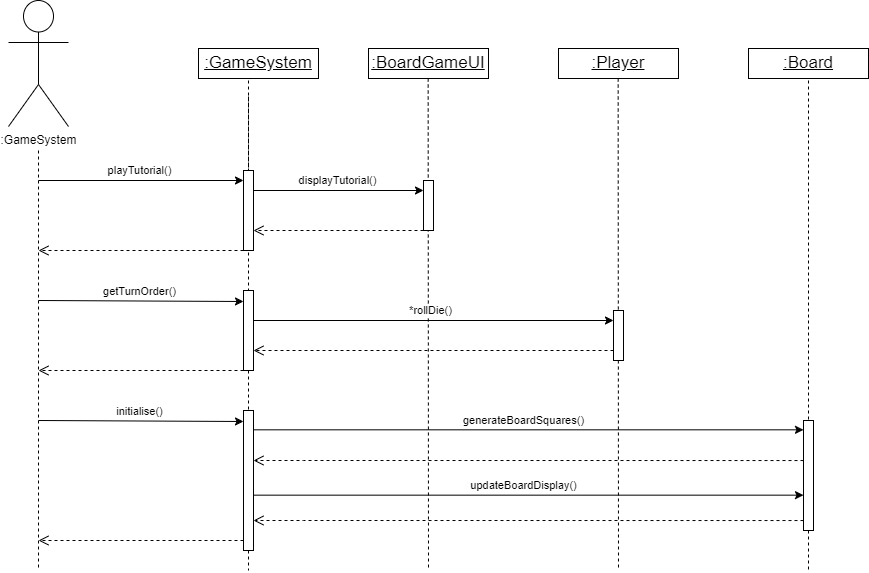

The diagram above was exported from draw.io. Its source (the exported page's mxGraphModel, read from the mxfile embedded in the PNG):
<mxGraphModel dx="1568" dy="797" grid="1" gridSize="10" guides="1" tooltips="1" connect="1" arrows="1" fold="1" page="1" pageScale="1" pageWidth="1169" pageHeight="827" math="0" shadow="0">
  <root>
    <mxCell id="0" />
    <mxCell id="1" parent="0" />
    <mxCell id="CB8T1kKB-QZbDKMBK94T-1" style="edgeStyle=orthogonalEdgeStyle;rounded=0;orthogonalLoop=1;jettySize=auto;html=1;dashed=1;endArrow=none;endFill=0;" parent="1" edge="1">
      <mxGeometry relative="1" as="geometry">
        <mxPoint x="70" y="610" as="targetPoint" />
        <mxPoint x="70" y="190" as="sourcePoint" />
      </mxGeometry>
    </mxCell>
    <mxCell id="CB8T1kKB-QZbDKMBK94T-2" value=":GameSystem" style="shape=umlActor;verticalLabelPosition=bottom;verticalAlign=top;html=1;outlineConnect=0;" parent="1" vertex="1">
      <mxGeometry x="40" y="40" width="60" height="126" as="geometry" />
    </mxCell>
    <mxCell id="CB8T1kKB-QZbDKMBK94T-4" value=":GameSystem" style="html=1;whiteSpace=wrap;fontStyle=4;fontSize=17;horizontal=1;" parent="1" vertex="1">
      <mxGeometry x="230" y="88" width="120" height="30" as="geometry" />
    </mxCell>
    <mxCell id="CB8T1kKB-QZbDKMBK94T-5" style="edgeStyle=orthogonalEdgeStyle;rounded=0;orthogonalLoop=1;jettySize=auto;html=1;dashed=1;endArrow=none;endFill=0;exitX=0.5;exitY=1;exitDx=0;exitDy=0;" parent="1" source="0vsVzLCJRV0ue-xMrHIm-22" edge="1">
      <mxGeometry relative="1" as="geometry">
        <mxPoint x="280" y="610" as="targetPoint" />
        <mxPoint x="280" y="136" as="sourcePoint" />
        <Array as="points">
          <mxPoint x="280" y="426" />
        </Array>
      </mxGeometry>
    </mxCell>
    <mxCell id="CB8T1kKB-QZbDKMBK94T-7" value="" style="edgeStyle=orthogonalEdgeStyle;rounded=0;orthogonalLoop=1;jettySize=auto;html=1;dashed=1;endArrow=none;endFill=0;exitX=0.5;exitY=1;exitDx=0;exitDy=0;" parent="1" source="CB8T1kKB-QZbDKMBK94T-4" edge="1">
      <mxGeometry relative="1" as="geometry">
        <mxPoint x="280" y="216" as="targetPoint" />
        <mxPoint x="280" y="76" as="sourcePoint" />
        <Array as="points">
          <mxPoint x="280" y="226" />
          <mxPoint x="280" y="226" />
        </Array>
      </mxGeometry>
    </mxCell>
    <mxCell id="0vsVzLCJRV0ue-xMrHIm-4" value="" style="endArrow=classic;html=1;rounded=0;" parent="1" target="0vsVzLCJRV0ue-xMrHIm-3" edge="1">
      <mxGeometry width="50" height="50" relative="1" as="geometry">
        <mxPoint x="70" y="220" as="sourcePoint" />
        <mxPoint x="160" y="220" as="targetPoint" />
      </mxGeometry>
    </mxCell>
    <mxCell id="0vsVzLCJRV0ue-xMrHIm-12" value="playTutorial()" style="edgeLabel;html=1;align=center;verticalAlign=middle;resizable=0;points=[];" parent="0vsVzLCJRV0ue-xMrHIm-4" vertex="1" connectable="0">
      <mxGeometry x="-0.0193" relative="1" as="geometry">
        <mxPoint y="-10" as="offset" />
      </mxGeometry>
    </mxCell>
    <mxCell id="0vsVzLCJRV0ue-xMrHIm-19" value="" style="endArrow=classic;html=1;rounded=0;entryX=0;entryY=0;entryDx=0;entryDy=5;entryPerimeter=0;" parent="1" edge="1">
      <mxGeometry width="50" height="50" relative="1" as="geometry">
        <mxPoint x="70" y="340" as="sourcePoint" />
        <mxPoint x="275" y="341" as="targetPoint" />
      </mxGeometry>
    </mxCell>
    <mxCell id="0vsVzLCJRV0ue-xMrHIm-20" value="getTurnOrder()" style="edgeLabel;html=1;align=center;verticalAlign=middle;resizable=0;points=[];" parent="0vsVzLCJRV0ue-xMrHIm-19" vertex="1" connectable="0">
      <mxGeometry x="-0.0193" relative="1" as="geometry">
        <mxPoint y="-10" as="offset" />
      </mxGeometry>
    </mxCell>
    <mxCell id="0vsVzLCJRV0ue-xMrHIm-23" value="" style="edgeStyle=orthogonalEdgeStyle;rounded=0;orthogonalLoop=1;jettySize=auto;html=1;dashed=1;endArrow=none;endFill=0;exitX=0.5;exitY=1;exitDx=0;exitDy=0;" parent="1" target="0vsVzLCJRV0ue-xMrHIm-22" edge="1">
      <mxGeometry relative="1" as="geometry">
        <mxPoint x="280" y="480" as="targetPoint" />
        <mxPoint x="280" y="136" as="sourcePoint" />
        <Array as="points">
          <mxPoint x="280" y="260" />
          <mxPoint x="280" y="260" />
        </Array>
      </mxGeometry>
    </mxCell>
    <mxCell id="0vsVzLCJRV0ue-xMrHIm-22" value="" style="html=1;points=[[0,0,0,0,5],[0,1,0,0,-5],[1,0,0,0,5],[1,1,0,0,-5]];perimeter=orthogonalPerimeter;outlineConnect=0;targetShapes=umlLifeline;portConstraint=eastwest;newEdgeStyle={&quot;curved&quot;:0,&quot;rounded&quot;:0};" parent="1" vertex="1">
      <mxGeometry x="275" y="330" width="10" height="80" as="geometry" />
    </mxCell>
    <mxCell id="0vsVzLCJRV0ue-xMrHIm-3" value="" style="html=1;points=[[0,0,0,0,5],[0,1,0,0,-5],[1,0,0,0,5],[1,1,0,0,-5]];perimeter=orthogonalPerimeter;outlineConnect=0;targetShapes=umlLifeline;portConstraint=eastwest;newEdgeStyle={&quot;curved&quot;:0,&quot;rounded&quot;:0};" parent="1" vertex="1">
      <mxGeometry x="275" y="210" width="10" height="80" as="geometry" />
    </mxCell>
    <mxCell id="0vsVzLCJRV0ue-xMrHIm-24" value="" style="endArrow=classic;html=1;rounded=0;entryX=0;entryY=0;entryDx=0;entryDy=5;entryPerimeter=0;" parent="1" edge="1">
      <mxGeometry width="50" height="50" relative="1" as="geometry">
        <mxPoint x="70" y="460" as="sourcePoint" />
        <mxPoint x="275" y="461" as="targetPoint" />
      </mxGeometry>
    </mxCell>
    <mxCell id="0vsVzLCJRV0ue-xMrHIm-25" value="initialise()" style="edgeLabel;html=1;align=center;verticalAlign=middle;resizable=0;points=[];" parent="0vsVzLCJRV0ue-xMrHIm-24" vertex="1" connectable="0">
      <mxGeometry x="-0.0193" relative="1" as="geometry">
        <mxPoint y="-10" as="offset" />
      </mxGeometry>
    </mxCell>
    <mxCell id="0vsVzLCJRV0ue-xMrHIm-27" value="" style="html=1;points=[[0,0,0,0,5],[0,1,0,0,-5],[1,0,0,0,5],[1,1,0,0,-5]];perimeter=orthogonalPerimeter;outlineConnect=0;targetShapes=umlLifeline;portConstraint=eastwest;newEdgeStyle={&quot;curved&quot;:0,&quot;rounded&quot;:0};" parent="1" vertex="1">
      <mxGeometry x="275" y="450" width="10" height="140" as="geometry" />
    </mxCell>
    <mxCell id="Nckeg02XJ0LHELRJPL2k-1" value=":BoardGameUI" style="html=1;whiteSpace=wrap;fontStyle=4;fontSize=17;horizontal=1;" parent="1" vertex="1">
      <mxGeometry x="400" y="88" width="120" height="30" as="geometry" />
    </mxCell>
    <mxCell id="Nckeg02XJ0LHELRJPL2k-2" value="" style="endArrow=classic;html=1;rounded=0;" parent="1" edge="1" target="Nckeg02XJ0LHELRJPL2k-6">
      <mxGeometry width="50" height="50" relative="1" as="geometry">
        <mxPoint x="285" y="230" as="sourcePoint" />
        <mxPoint x="450" y="230" as="targetPoint" />
      </mxGeometry>
    </mxCell>
    <mxCell id="Nckeg02XJ0LHELRJPL2k-3" value="displayTutorial()" style="edgeLabel;html=1;align=center;verticalAlign=middle;resizable=0;points=[];strokeColor=#FF7575;fillColor=#FF6666;" parent="Nckeg02XJ0LHELRJPL2k-2" vertex="1" connectable="0">
      <mxGeometry x="-0.0193" relative="1" as="geometry">
        <mxPoint y="-10" as="offset" />
      </mxGeometry>
    </mxCell>
    <mxCell id="Nckeg02XJ0LHELRJPL2k-8" value="" style="edgeStyle=orthogonalEdgeStyle;rounded=0;orthogonalLoop=1;jettySize=auto;html=1;dashed=1;endArrow=none;endFill=0;exitX=0.5;exitY=1;exitDx=0;exitDy=0;" parent="1" edge="1">
      <mxGeometry relative="1" as="geometry">
        <mxPoint x="460" y="610" as="targetPoint" />
        <mxPoint x="459.65999999999997" y="118" as="sourcePoint" />
        <Array as="points">
          <mxPoint x="460" y="210" />
          <mxPoint x="460" y="210" />
        </Array>
      </mxGeometry>
    </mxCell>
    <mxCell id="Nckeg02XJ0LHELRJPL2k-6" value="" style="html=1;points=[[0,0,0,0,5],[0,1,0,0,-5],[1,0,0,0,5],[1,1,0,0,-5]];perimeter=orthogonalPerimeter;outlineConnect=0;targetShapes=umlLifeline;portConstraint=eastwest;newEdgeStyle={&quot;curved&quot;:0,&quot;rounded&quot;:0};" parent="1" vertex="1">
      <mxGeometry x="455" y="220" width="10" height="50" as="geometry" />
    </mxCell>
    <mxCell id="Nckeg02XJ0LHELRJPL2k-11" value=":Player" style="html=1;whiteSpace=wrap;fontStyle=4;fontSize=17;horizontal=1;" parent="1" vertex="1">
      <mxGeometry x="590" y="88" width="120" height="30" as="geometry" />
    </mxCell>
    <mxCell id="Nckeg02XJ0LHELRJPL2k-12" value="" style="edgeStyle=orthogonalEdgeStyle;rounded=0;orthogonalLoop=1;jettySize=auto;html=1;dashed=1;endArrow=none;endFill=0;exitX=0.5;exitY=1;exitDx=0;exitDy=0;" parent="1" edge="1">
      <mxGeometry relative="1" as="geometry">
        <mxPoint x="650" y="610" as="targetPoint" />
        <mxPoint x="649.66" y="118" as="sourcePoint" />
        <Array as="points">
          <mxPoint x="650" y="210" />
          <mxPoint x="650" y="210" />
        </Array>
      </mxGeometry>
    </mxCell>
    <mxCell id="Nckeg02XJ0LHELRJPL2k-13" value="" style="html=1;points=[[0,0,0,0,5],[0,1,0,0,-5],[1,0,0,0,5],[1,1,0,0,-5]];perimeter=orthogonalPerimeter;outlineConnect=0;targetShapes=umlLifeline;portConstraint=eastwest;newEdgeStyle={&quot;curved&quot;:0,&quot;rounded&quot;:0};" parent="1" vertex="1">
      <mxGeometry x="645" y="350" width="10" height="50" as="geometry" />
    </mxCell>
    <mxCell id="Nckeg02XJ0LHELRJPL2k-14" value="" style="endArrow=classic;html=1;rounded=0;" parent="1" edge="1">
      <mxGeometry width="50" height="50" relative="1" as="geometry">
        <mxPoint x="285" y="360" as="sourcePoint" />
        <mxPoint x="645" y="360" as="targetPoint" />
      </mxGeometry>
    </mxCell>
    <mxCell id="Nckeg02XJ0LHELRJPL2k-15" value="*rollDie()" style="edgeLabel;html=1;align=center;verticalAlign=middle;resizable=0;points=[];" parent="Nckeg02XJ0LHELRJPL2k-14" vertex="1" connectable="0">
      <mxGeometry x="-0.0193" relative="1" as="geometry">
        <mxPoint y="-10" as="offset" />
      </mxGeometry>
    </mxCell>
    <mxCell id="Nckeg02XJ0LHELRJPL2k-18" value=":Board" style="html=1;whiteSpace=wrap;fontStyle=4;fontSize=17;horizontal=1;" parent="1" vertex="1">
      <mxGeometry x="780" y="88" width="120" height="30" as="geometry" />
    </mxCell>
    <mxCell id="Nckeg02XJ0LHELRJPL2k-19" value="" style="edgeStyle=orthogonalEdgeStyle;rounded=0;orthogonalLoop=1;jettySize=auto;html=1;dashed=1;endArrow=none;endFill=0;" parent="1" edge="1">
      <mxGeometry relative="1" as="geometry">
        <mxPoint x="840" y="610" as="targetPoint" />
        <mxPoint x="840" y="120" as="sourcePoint" />
        <Array as="points">
          <mxPoint x="839.66" y="120" />
          <mxPoint x="839.66" y="120" />
        </Array>
      </mxGeometry>
    </mxCell>
    <mxCell id="Nckeg02XJ0LHELRJPL2k-20" value="" style="html=1;points=[[0,0,0,0,5],[0,1,0,0,-5],[1,0,0,0,5],[1,1,0,0,-5]];perimeter=orthogonalPerimeter;outlineConnect=0;targetShapes=umlLifeline;portConstraint=eastwest;newEdgeStyle={&quot;curved&quot;:0,&quot;rounded&quot;:0};" parent="1" vertex="1">
      <mxGeometry x="835" y="460" width="10" height="110" as="geometry" />
    </mxCell>
    <mxCell id="Nckeg02XJ0LHELRJPL2k-22" value="" style="endArrow=classic;html=1;rounded=0;" parent="1" edge="1">
      <mxGeometry width="50" height="50" relative="1" as="geometry">
        <mxPoint x="285" y="469.32000000000005" as="sourcePoint" />
        <mxPoint x="835" y="469.32000000000005" as="targetPoint" />
      </mxGeometry>
    </mxCell>
    <mxCell id="Nckeg02XJ0LHELRJPL2k-23" value="generateBoardSquares()" style="edgeLabel;html=1;align=center;verticalAlign=middle;resizable=0;points=[];" parent="Nckeg02XJ0LHELRJPL2k-22" vertex="1" connectable="0">
      <mxGeometry x="-0.0193" relative="1" as="geometry">
        <mxPoint y="-10" as="offset" />
      </mxGeometry>
    </mxCell>
    <mxCell id="Nckeg02XJ0LHELRJPL2k-27" value="" style="endArrow=classic;html=1;rounded=0;" parent="1" edge="1">
      <mxGeometry width="50" height="50" relative="1" as="geometry">
        <mxPoint x="285" y="534.66" as="sourcePoint" />
        <mxPoint x="835" y="534.66" as="targetPoint" />
      </mxGeometry>
    </mxCell>
    <mxCell id="Nckeg02XJ0LHELRJPL2k-28" value="updateBoardDisplay()" style="edgeLabel;html=1;align=center;verticalAlign=middle;resizable=0;points=[];" parent="Nckeg02XJ0LHELRJPL2k-27" vertex="1" connectable="0">
      <mxGeometry x="-0.0193" relative="1" as="geometry">
        <mxPoint y="-10" as="offset" />
      </mxGeometry>
    </mxCell>
    <mxCell id="0EaGILhdGWdBPfuvwY8q-1" value="" style="html=1;verticalAlign=bottom;endArrow=open;dashed=1;endSize=8;curved=0;rounded=0;" edge="1" parent="1" target="0vsVzLCJRV0ue-xMrHIm-3">
      <mxGeometry relative="1" as="geometry">
        <mxPoint x="310" y="270" as="targetPoint" />
        <mxPoint x="455" y="270" as="sourcePoint" />
      </mxGeometry>
    </mxCell>
    <mxCell id="0EaGILhdGWdBPfuvwY8q-3" value="" style="html=1;verticalAlign=bottom;endArrow=open;dashed=1;endSize=8;curved=0;rounded=0;" edge="1" parent="1" source="0vsVzLCJRV0ue-xMrHIm-3">
      <mxGeometry relative="1" as="geometry">
        <mxPoint x="70" y="290" as="targetPoint" />
        <mxPoint x="270" y="290" as="sourcePoint" />
      </mxGeometry>
    </mxCell>
    <mxCell id="0EaGILhdGWdBPfuvwY8q-4" value="" style="html=1;verticalAlign=bottom;endArrow=open;dashed=1;endSize=8;curved=0;rounded=0;" edge="1" parent="1">
      <mxGeometry relative="1" as="geometry">
        <mxPoint x="285" y="390" as="targetPoint" />
        <mxPoint x="645" y="390" as="sourcePoint" />
      </mxGeometry>
    </mxCell>
    <mxCell id="0EaGILhdGWdBPfuvwY8q-5" value="" style="html=1;verticalAlign=bottom;endArrow=open;dashed=1;endSize=8;curved=0;rounded=0;" edge="1" parent="1" source="0vsVzLCJRV0ue-xMrHIm-22">
      <mxGeometry relative="1" as="geometry">
        <mxPoint x="70" y="410" as="targetPoint" />
        <mxPoint x="260" y="410" as="sourcePoint" />
      </mxGeometry>
    </mxCell>
    <mxCell id="0EaGILhdGWdBPfuvwY8q-6" value="" style="html=1;verticalAlign=bottom;endArrow=open;dashed=1;endSize=8;curved=0;rounded=0;exitX=0.5;exitY=0.364;exitDx=0;exitDy=0;exitPerimeter=0;" edge="1" parent="1" target="0vsVzLCJRV0ue-xMrHIm-27">
      <mxGeometry relative="1" as="geometry">
        <mxPoint x="310" y="500" as="targetPoint" />
        <mxPoint x="835" y="500.03999999999996" as="sourcePoint" />
        <Array as="points">
          <mxPoint x="335" y="500" />
        </Array>
      </mxGeometry>
    </mxCell>
    <mxCell id="0EaGILhdGWdBPfuvwY8q-7" value="" style="html=1;verticalAlign=bottom;endArrow=open;dashed=1;endSize=8;curved=0;rounded=0;exitX=0.5;exitY=0.364;exitDx=0;exitDy=0;exitPerimeter=0;" edge="1" parent="1">
      <mxGeometry relative="1" as="geometry">
        <mxPoint x="285" y="560" as="targetPoint" />
        <mxPoint x="835" y="560.04" as="sourcePoint" />
        <Array as="points">
          <mxPoint x="335" y="560" />
        </Array>
      </mxGeometry>
    </mxCell>
    <mxCell id="0EaGILhdGWdBPfuvwY8q-8" value="" style="html=1;verticalAlign=bottom;endArrow=open;dashed=1;endSize=8;curved=0;rounded=0;" edge="1" parent="1">
      <mxGeometry relative="1" as="geometry">
        <mxPoint x="70" y="580" as="targetPoint" />
        <mxPoint x="275" y="580" as="sourcePoint" />
      </mxGeometry>
    </mxCell>
  </root>
</mxGraphModel>